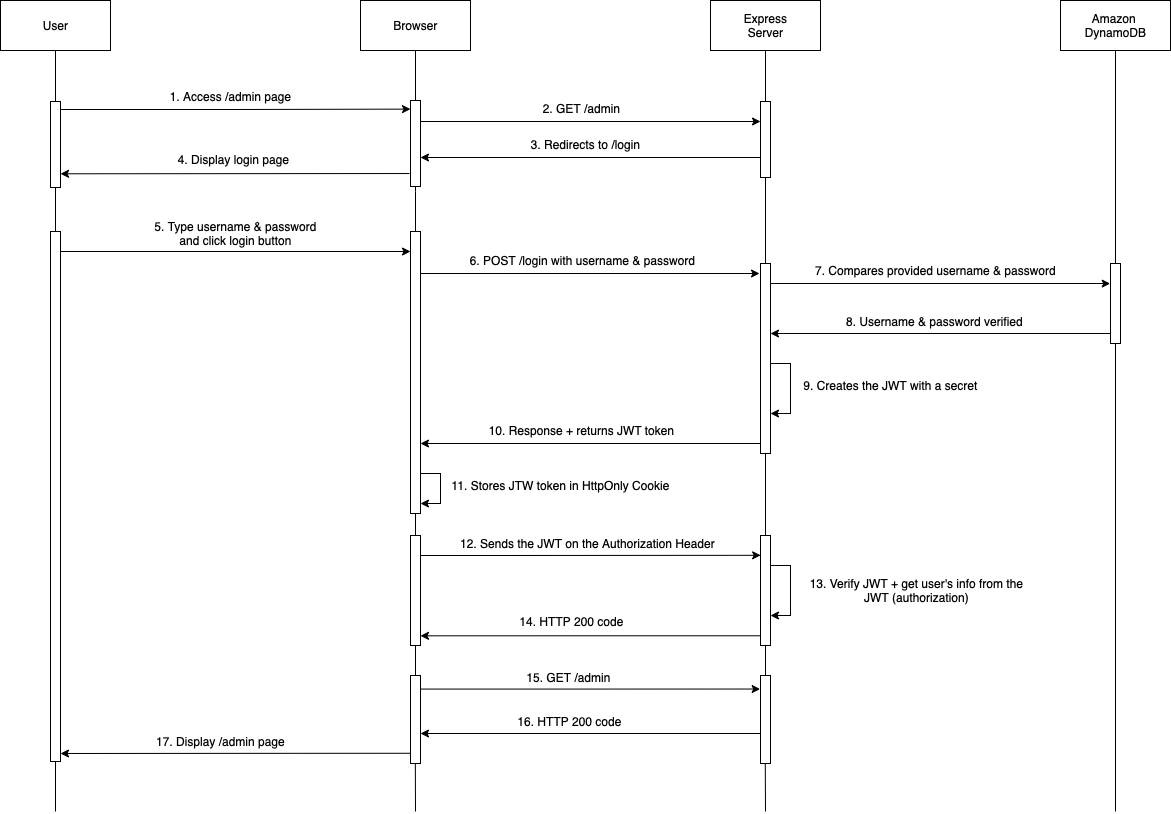

The diagram above was exported from draw.io. Its source (the exported page's mxGraphModel, read from the mxfile embedded in the PNG):
<mxGraphModel dx="2678" dy="2148" grid="1" gridSize="10" guides="1" tooltips="1" connect="1" arrows="1" fold="1" page="1" pageScale="1" pageWidth="827" pageHeight="1169" math="0" shadow="0">
  <root>
    <mxCell id="0" />
    <mxCell id="1" parent="0" />
    <mxCell id="1LoU6ODU0An0s2sVZf3W-1" value="Browser" style="html=1;" parent="1" vertex="1">
      <mxGeometry x="90" y="-11" width="110" height="50" as="geometry" />
    </mxCell>
    <mxCell id="1LoU6ODU0An0s2sVZf3W-2" value="Express &lt;br&gt;Server" style="html=1;" parent="1" vertex="1">
      <mxGeometry x="440" y="-11" width="110" height="50" as="geometry" />
    </mxCell>
    <mxCell id="1LoU6ODU0An0s2sVZf3W-3" value="Amazon &lt;br&gt;DynamoDB" style="html=1;" parent="1" vertex="1">
      <mxGeometry x="790" y="-11" width="110" height="50" as="geometry" />
    </mxCell>
    <mxCell id="1LoU6ODU0An0s2sVZf3W-4" value="" style="endArrow=none;html=1;startArrow=none;entryX=0.5;entryY=1;entryDx=0;entryDy=0;" parent="1" source="n_iIsvIdIxCPtbkRnG6s-6" edge="1" target="1LoU6ODU0An0s2sVZf3W-1">
      <mxGeometry width="50" height="50" relative="1" as="geometry">
        <mxPoint x="145" y="722" as="sourcePoint" />
        <mxPoint x="144.5" y="120" as="targetPoint" />
      </mxGeometry>
    </mxCell>
    <mxCell id="1LoU6ODU0An0s2sVZf3W-5" value="" style="endArrow=none;html=1;startArrow=none;entryX=0.5;entryY=1;entryDx=0;entryDy=0;" parent="1" source="1LoU6ODU0An0s2sVZf3W-11" edge="1" target="1LoU6ODU0An0s2sVZf3W-2">
      <mxGeometry width="50" height="50" relative="1" as="geometry">
        <mxPoint x="495" y="722" as="sourcePoint" />
        <mxPoint x="494.5" y="120" as="targetPoint" />
      </mxGeometry>
    </mxCell>
    <mxCell id="1LoU6ODU0An0s2sVZf3W-6" value="" style="endArrow=none;html=1;startArrow=none;entryX=0.5;entryY=1;entryDx=0;entryDy=0;" parent="1" source="1LoU6ODU0An0s2sVZf3W-14" edge="1" target="1LoU6ODU0An0s2sVZf3W-3">
      <mxGeometry width="50" height="50" relative="1" as="geometry">
        <mxPoint x="845" y="722" as="sourcePoint" />
        <mxPoint x="844.5" y="120" as="targetPoint" />
      </mxGeometry>
    </mxCell>
    <mxCell id="1LoU6ODU0An0s2sVZf3W-10" style="edgeStyle=orthogonalEdgeStyle;rounded=0;orthogonalLoop=1;jettySize=auto;html=1;" parent="1" source="1LoU6ODU0An0s2sVZf3W-8" edge="1">
      <mxGeometry relative="1" as="geometry">
        <mxPoint x="489" y="262" as="targetPoint" />
        <Array as="points">
          <mxPoint x="230" y="262" />
          <mxPoint x="230" y="262" />
        </Array>
      </mxGeometry>
    </mxCell>
    <mxCell id="1LoU6ODU0An0s2sVZf3W-8" value="" style="html=1;points=[];perimeter=orthogonalPerimeter;" parent="1" vertex="1">
      <mxGeometry x="140" y="220" width="10" height="282" as="geometry" />
    </mxCell>
    <mxCell id="1LoU6ODU0An0s2sVZf3W-9" value="" style="endArrow=none;html=1;startArrow=none;" parent="1" source="1LoU6ODU0An0s2sVZf3W-27" target="1LoU6ODU0An0s2sVZf3W-8" edge="1">
      <mxGeometry width="50" height="50" relative="1" as="geometry">
        <mxPoint x="145" y="722" as="sourcePoint" />
        <mxPoint x="144.5" y="120" as="targetPoint" />
      </mxGeometry>
    </mxCell>
    <mxCell id="1LoU6ODU0An0s2sVZf3W-16" style="edgeStyle=orthogonalEdgeStyle;rounded=0;orthogonalLoop=1;jettySize=auto;html=1;entryX=-0.033;entryY=0.251;entryDx=0;entryDy=0;entryPerimeter=0;" parent="1" source="1LoU6ODU0An0s2sVZf3W-11" target="1LoU6ODU0An0s2sVZf3W-14" edge="1">
      <mxGeometry relative="1" as="geometry">
        <mxPoint x="836" y="272" as="targetPoint" />
        <Array as="points">
          <mxPoint x="590" y="272" />
          <mxPoint x="590" y="272" />
        </Array>
      </mxGeometry>
    </mxCell>
    <mxCell id="1LoU6ODU0An0s2sVZf3W-25" style="edgeStyle=orthogonalEdgeStyle;rounded=0;orthogonalLoop=1;jettySize=auto;html=1;" parent="1" source="1LoU6ODU0An0s2sVZf3W-11" edge="1">
      <mxGeometry relative="1" as="geometry">
        <mxPoint x="150" y="432" as="targetPoint" />
        <Array as="points">
          <mxPoint x="150" y="432" />
        </Array>
      </mxGeometry>
    </mxCell>
    <mxCell id="1LoU6ODU0An0s2sVZf3W-11" value="" style="html=1;points=[];perimeter=orthogonalPerimeter;" parent="1" vertex="1">
      <mxGeometry x="490" y="252" width="10" height="190" as="geometry" />
    </mxCell>
    <mxCell id="1LoU6ODU0An0s2sVZf3W-13" value="6. POST /login with username &amp;amp; password" style="text;html=1;align=center;verticalAlign=middle;resizable=0;points=[];autosize=1;strokeColor=none;fillColor=none;" parent="1" vertex="1">
      <mxGeometry x="192" y="239" width="240" height="20" as="geometry" />
    </mxCell>
    <mxCell id="1LoU6ODU0An0s2sVZf3W-19" style="edgeStyle=orthogonalEdgeStyle;rounded=0;orthogonalLoop=1;jettySize=auto;html=1;" parent="1" source="1LoU6ODU0An0s2sVZf3W-14" edge="1">
      <mxGeometry relative="1" as="geometry">
        <mxPoint x="500" y="322" as="targetPoint" />
        <Array as="points">
          <mxPoint x="500" y="322" />
        </Array>
      </mxGeometry>
    </mxCell>
    <mxCell id="1LoU6ODU0An0s2sVZf3W-14" value="" style="html=1;points=[];perimeter=orthogonalPerimeter;" parent="1" vertex="1">
      <mxGeometry x="840" y="252" width="10" height="80" as="geometry" />
    </mxCell>
    <mxCell id="1LoU6ODU0An0s2sVZf3W-15" value="" style="endArrow=none;html=1;" parent="1" target="1LoU6ODU0An0s2sVZf3W-14" edge="1">
      <mxGeometry width="50" height="50" relative="1" as="geometry">
        <mxPoint x="845" y="800" as="sourcePoint" />
        <mxPoint x="844.5" y="120" as="targetPoint" />
      </mxGeometry>
    </mxCell>
    <mxCell id="1LoU6ODU0An0s2sVZf3W-17" value="7. Compares provided username &amp;amp; password" style="text;html=1;align=center;verticalAlign=middle;resizable=0;points=[];autosize=1;strokeColor=none;fillColor=none;" parent="1" vertex="1">
      <mxGeometry x="535" y="249" width="260" height="20" as="geometry" />
    </mxCell>
    <mxCell id="1LoU6ODU0An0s2sVZf3W-20" value="8. Username &amp;amp; password verified" style="text;html=1;align=center;verticalAlign=middle;resizable=0;points=[];autosize=1;strokeColor=none;fillColor=none;" parent="1" vertex="1">
      <mxGeometry x="569" y="300" width="190" height="20" as="geometry" />
    </mxCell>
    <mxCell id="1LoU6ODU0An0s2sVZf3W-22" value="" style="endArrow=none;html=1;" parent="1" edge="1">
      <mxGeometry width="50" height="50" relative="1" as="geometry">
        <mxPoint x="495" y="681" as="sourcePoint" />
        <mxPoint x="495" y="442" as="targetPoint" />
      </mxGeometry>
    </mxCell>
    <mxCell id="1LoU6ODU0An0s2sVZf3W-23" style="edgeStyle=orthogonalEdgeStyle;rounded=0;orthogonalLoop=1;jettySize=auto;html=1;" parent="1" edge="1">
      <mxGeometry relative="1" as="geometry">
        <mxPoint x="500" y="352" as="sourcePoint" />
        <mxPoint x="500" y="402" as="targetPoint" />
        <Array as="points">
          <mxPoint x="500" y="352" />
          <mxPoint x="520" y="352" />
          <mxPoint x="520" y="402" />
        </Array>
      </mxGeometry>
    </mxCell>
    <mxCell id="1LoU6ODU0An0s2sVZf3W-24" value="9. Creates the JWT with a secret" style="text;html=1;align=center;verticalAlign=middle;resizable=0;points=[];autosize=1;strokeColor=none;fillColor=none;" parent="1" vertex="1">
      <mxGeometry x="525" y="364" width="190" height="20" as="geometry" />
    </mxCell>
    <mxCell id="1LoU6ODU0An0s2sVZf3W-26" value="10. Response + returns JWT token" style="text;html=1;align=center;verticalAlign=middle;resizable=0;points=[];autosize=1;strokeColor=none;fillColor=none;" parent="1" vertex="1">
      <mxGeometry x="211" y="409" width="200" height="20" as="geometry" />
    </mxCell>
    <mxCell id="1LoU6ODU0An0s2sVZf3W-30" style="edgeStyle=orthogonalEdgeStyle;rounded=0;orthogonalLoop=1;jettySize=auto;html=1;entryX=0.017;entryY=0.18;entryDx=0;entryDy=0;entryPerimeter=0;" parent="1" source="1LoU6ODU0An0s2sVZf3W-27" target="1LoU6ODU0An0s2sVZf3W-29" edge="1">
      <mxGeometry relative="1" as="geometry">
        <mxPoint x="487" y="544" as="targetPoint" />
        <Array as="points">
          <mxPoint x="230" y="544" />
          <mxPoint x="230" y="544" />
        </Array>
      </mxGeometry>
    </mxCell>
    <mxCell id="1LoU6ODU0An0s2sVZf3W-27" value="" style="html=1;points=[];perimeter=orthogonalPerimeter;" parent="1" vertex="1">
      <mxGeometry x="140" y="524" width="10" height="110" as="geometry" />
    </mxCell>
    <mxCell id="1LoU6ODU0An0s2sVZf3W-28" value="" style="endArrow=none;html=1;" parent="1" target="1LoU6ODU0An0s2sVZf3W-27" edge="1">
      <mxGeometry width="50" height="50" relative="1" as="geometry">
        <mxPoint x="145" y="680" as="sourcePoint" />
        <mxPoint x="145" y="350" as="targetPoint" />
      </mxGeometry>
    </mxCell>
    <mxCell id="1LoU6ODU0An0s2sVZf3W-34" style="edgeStyle=orthogonalEdgeStyle;rounded=0;orthogonalLoop=1;jettySize=auto;html=1;entryX=0.994;entryY=0.912;entryDx=0;entryDy=0;entryPerimeter=0;" parent="1" source="1LoU6ODU0An0s2sVZf3W-29" target="1LoU6ODU0An0s2sVZf3W-27" edge="1">
      <mxGeometry relative="1" as="geometry">
        <mxPoint x="153" y="624" as="targetPoint" />
        <Array as="points">
          <mxPoint x="320" y="624" />
        </Array>
      </mxGeometry>
    </mxCell>
    <mxCell id="1LoU6ODU0An0s2sVZf3W-29" value="" style="html=1;points=[];perimeter=orthogonalPerimeter;" parent="1" vertex="1">
      <mxGeometry x="490" y="524" width="10" height="110" as="geometry" />
    </mxCell>
    <mxCell id="1LoU6ODU0An0s2sVZf3W-31" value="12. Sends the JWT on the Authorization Header" style="text;html=1;align=center;verticalAlign=middle;resizable=0;points=[];autosize=1;strokeColor=none;fillColor=none;" parent="1" vertex="1">
      <mxGeometry x="182" y="522" width="270" height="20" as="geometry" />
    </mxCell>
    <mxCell id="1LoU6ODU0An0s2sVZf3W-32" style="edgeStyle=orthogonalEdgeStyle;rounded=0;orthogonalLoop=1;jettySize=auto;html=1;" parent="1" edge="1">
      <mxGeometry relative="1" as="geometry">
        <mxPoint x="500" y="554" as="sourcePoint" />
        <mxPoint x="500" y="604" as="targetPoint" />
        <Array as="points">
          <mxPoint x="500" y="554" />
          <mxPoint x="520" y="554" />
          <mxPoint x="520" y="604" />
        </Array>
      </mxGeometry>
    </mxCell>
    <mxCell id="1LoU6ODU0An0s2sVZf3W-33" value="13. Verify JWT + get user's info from the &lt;br&gt;JWT (authorization)" style="text;html=1;align=center;verticalAlign=middle;resizable=0;points=[];autosize=1;strokeColor=none;fillColor=none;" parent="1" vertex="1">
      <mxGeometry x="531" y="564" width="230" height="30" as="geometry" />
    </mxCell>
    <mxCell id="1LoU6ODU0An0s2sVZf3W-35" value="14. HTTP 200 code" style="text;html=1;align=center;verticalAlign=middle;resizable=0;points=[];autosize=1;strokeColor=none;fillColor=none;" parent="1" vertex="1">
      <mxGeometry x="241" y="600" width="120" height="20" as="geometry" />
    </mxCell>
    <mxCell id="1LoU6ODU0An0s2sVZf3W-38" style="edgeStyle=orthogonalEdgeStyle;rounded=0;orthogonalLoop=1;jettySize=auto;html=1;entryX=-0.033;entryY=0.154;entryDx=0;entryDy=0;entryPerimeter=0;" parent="1" source="1LoU6ODU0An0s2sVZf3W-36" target="1LoU6ODU0An0s2sVZf3W-37" edge="1">
      <mxGeometry relative="1" as="geometry">
        <mxPoint x="487" y="674" as="targetPoint" />
        <Array as="points">
          <mxPoint x="320" y="678" />
        </Array>
      </mxGeometry>
    </mxCell>
    <mxCell id="1LoU6ODU0An0s2sVZf3W-36" value="" style="html=1;points=[];perimeter=orthogonalPerimeter;" parent="1" vertex="1">
      <mxGeometry x="140" y="664" width="10" height="88" as="geometry" />
    </mxCell>
    <mxCell id="1LoU6ODU0An0s2sVZf3W-40" style="edgeStyle=orthogonalEdgeStyle;rounded=0;orthogonalLoop=1;jettySize=auto;html=1;" parent="1" source="1LoU6ODU0An0s2sVZf3W-37" target="1LoU6ODU0An0s2sVZf3W-36" edge="1">
      <mxGeometry relative="1" as="geometry">
        <Array as="points">
          <mxPoint x="370" y="722" />
          <mxPoint x="370" y="722" />
        </Array>
      </mxGeometry>
    </mxCell>
    <mxCell id="1LoU6ODU0An0s2sVZf3W-37" value="" style="html=1;points=[];perimeter=orthogonalPerimeter;" parent="1" vertex="1">
      <mxGeometry x="490" y="664" width="10" height="88" as="geometry" />
    </mxCell>
    <mxCell id="1LoU6ODU0An0s2sVZf3W-39" value="15. GET /admin" style="text;html=1;align=center;verticalAlign=middle;resizable=0;points=[];autosize=1;strokeColor=none;fillColor=none;" parent="1" vertex="1">
      <mxGeometry x="248" y="656" width="100" height="20" as="geometry" />
    </mxCell>
    <mxCell id="1LoU6ODU0An0s2sVZf3W-43" value="16. HTTP 200 code" style="text;html=1;align=center;verticalAlign=middle;resizable=0;points=[];autosize=1;strokeColor=none;fillColor=none;" parent="1" vertex="1">
      <mxGeometry x="239" y="700" width="120" height="20" as="geometry" />
    </mxCell>
    <mxCell id="n_iIsvIdIxCPtbkRnG6s-1" value="User" style="html=1;" vertex="1" parent="1">
      <mxGeometry x="-270" y="-11" width="110" height="50" as="geometry" />
    </mxCell>
    <mxCell id="n_iIsvIdIxCPtbkRnG6s-2" value="" style="endArrow=none;html=1;rounded=0;entryX=0.5;entryY=1;entryDx=0;entryDy=0;startArrow=none;" edge="1" parent="1" source="n_iIsvIdIxCPtbkRnG6s-3" target="n_iIsvIdIxCPtbkRnG6s-1">
      <mxGeometry width="50" height="50" relative="1" as="geometry">
        <mxPoint x="-215" y="640" as="sourcePoint" />
        <mxPoint x="-215.5" y="120" as="targetPoint" />
      </mxGeometry>
    </mxCell>
    <mxCell id="n_iIsvIdIxCPtbkRnG6s-3" value="" style="html=1;points=[];perimeter=orthogonalPerimeter;" vertex="1" parent="1">
      <mxGeometry x="-220" y="90" width="10" height="86" as="geometry" />
    </mxCell>
    <mxCell id="n_iIsvIdIxCPtbkRnG6s-4" value="" style="endArrow=none;html=1;rounded=0;entryX=0.5;entryY=1;entryDx=0;entryDy=0;startArrow=none;" edge="1" parent="1" source="n_iIsvIdIxCPtbkRnG6s-21" target="n_iIsvIdIxCPtbkRnG6s-3">
      <mxGeometry width="50" height="50" relative="1" as="geometry">
        <mxPoint x="-215" y="680" as="sourcePoint" />
        <mxPoint x="-215" y="40" as="targetPoint" />
      </mxGeometry>
    </mxCell>
    <mxCell id="n_iIsvIdIxCPtbkRnG6s-13" style="edgeStyle=orthogonalEdgeStyle;rounded=0;orthogonalLoop=1;jettySize=auto;html=1;" edge="1" parent="1" source="n_iIsvIdIxCPtbkRnG6s-6" target="n_iIsvIdIxCPtbkRnG6s-12">
      <mxGeometry relative="1" as="geometry">
        <Array as="points">
          <mxPoint x="330" y="110" />
          <mxPoint x="330" y="110" />
        </Array>
      </mxGeometry>
    </mxCell>
    <mxCell id="n_iIsvIdIxCPtbkRnG6s-6" value="" style="html=1;points=[];perimeter=orthogonalPerimeter;" vertex="1" parent="1">
      <mxGeometry x="140" y="89" width="10" height="86" as="geometry" />
    </mxCell>
    <mxCell id="n_iIsvIdIxCPtbkRnG6s-7" value="" style="endArrow=none;html=1;startArrow=none;entryX=0.5;entryY=1;entryDx=0;entryDy=0;" edge="1" parent="1" target="n_iIsvIdIxCPtbkRnG6s-6">
      <mxGeometry width="50" height="50" relative="1" as="geometry">
        <mxPoint x="145" y="180" as="sourcePoint" />
        <mxPoint x="145" y="-40" as="targetPoint" />
      </mxGeometry>
    </mxCell>
    <mxCell id="n_iIsvIdIxCPtbkRnG6s-8" style="edgeStyle=orthogonalEdgeStyle;rounded=0;orthogonalLoop=1;jettySize=auto;html=1;" edge="1" parent="1">
      <mxGeometry relative="1" as="geometry">
        <mxPoint x="150" y="462" as="sourcePoint" />
        <mxPoint x="150" y="492" as="targetPoint" />
        <Array as="points">
          <mxPoint x="170" y="462" />
          <mxPoint x="170" y="492" />
          <mxPoint x="150" y="492" />
        </Array>
      </mxGeometry>
    </mxCell>
    <mxCell id="n_iIsvIdIxCPtbkRnG6s-9" value="11. Stores JTW token in HttpOnly Cookie" style="text;html=1;align=center;verticalAlign=middle;resizable=0;points=[];autosize=1;strokeColor=none;fillColor=none;" vertex="1" parent="1">
      <mxGeometry x="175" y="464" width="230" height="20" as="geometry" />
    </mxCell>
    <mxCell id="n_iIsvIdIxCPtbkRnG6s-11" value="1. Access /admin page" style="text;html=1;align=center;verticalAlign=middle;resizable=0;points=[];autosize=1;strokeColor=none;fillColor=none;" vertex="1" parent="1">
      <mxGeometry x="-110" y="75" width="140" height="20" as="geometry" />
    </mxCell>
    <mxCell id="n_iIsvIdIxCPtbkRnG6s-12" value="" style="html=1;points=[];perimeter=orthogonalPerimeter;" vertex="1" parent="1">
      <mxGeometry x="490" y="90" width="10" height="76" as="geometry" />
    </mxCell>
    <mxCell id="n_iIsvIdIxCPtbkRnG6s-14" value="2. GET /admin" style="text;html=1;align=center;verticalAlign=middle;resizable=0;points=[];autosize=1;strokeColor=none;fillColor=none;" vertex="1" parent="1">
      <mxGeometry x="266" y="87" width="90" height="20" as="geometry" />
    </mxCell>
    <mxCell id="n_iIsvIdIxCPtbkRnG6s-15" style="edgeStyle=orthogonalEdgeStyle;rounded=0;orthogonalLoop=1;jettySize=auto;html=1;" edge="1" parent="1">
      <mxGeometry relative="1" as="geometry">
        <mxPoint x="150" y="146" as="targetPoint" />
        <Array as="points">
          <mxPoint x="150" y="146" />
        </Array>
        <mxPoint x="490" y="146" as="sourcePoint" />
      </mxGeometry>
    </mxCell>
    <mxCell id="n_iIsvIdIxCPtbkRnG6s-16" value="3. Redirects to /login" style="text;html=1;align=center;verticalAlign=middle;resizable=0;points=[];autosize=1;strokeColor=none;fillColor=none;" vertex="1" parent="1">
      <mxGeometry x="255" y="123" width="120" height="20" as="geometry" />
    </mxCell>
    <mxCell id="n_iIsvIdIxCPtbkRnG6s-17" style="edgeStyle=orthogonalEdgeStyle;rounded=0;orthogonalLoop=1;jettySize=auto;html=1;entryX=1;entryY=0.833;entryDx=0;entryDy=0;entryPerimeter=0;exitX=0.06;exitY=0.884;exitDx=0;exitDy=0;exitPerimeter=0;" edge="1" parent="1" source="1LoU6ODU0An0s2sVZf3W-36">
      <mxGeometry relative="1" as="geometry">
        <Array as="points" />
        <mxPoint x="130" y="742.02" as="sourcePoint" />
        <mxPoint x="-210" y="742.0000000000005" as="targetPoint" />
      </mxGeometry>
    </mxCell>
    <mxCell id="n_iIsvIdIxCPtbkRnG6s-18" value="17. Display /admin page" style="text;html=1;align=center;verticalAlign=middle;resizable=0;points=[];autosize=1;strokeColor=none;fillColor=none;" vertex="1" parent="1">
      <mxGeometry x="-120" y="720" width="140" height="20" as="geometry" />
    </mxCell>
    <mxCell id="n_iIsvIdIxCPtbkRnG6s-19" style="edgeStyle=orthogonalEdgeStyle;rounded=0;orthogonalLoop=1;jettySize=auto;html=1;" edge="1" parent="1">
      <mxGeometry relative="1" as="geometry">
        <mxPoint x="-210" y="162.31" as="targetPoint" />
        <Array as="points">
          <mxPoint x="-210" y="162" />
        </Array>
        <mxPoint x="139" y="162" as="sourcePoint" />
      </mxGeometry>
    </mxCell>
    <mxCell id="n_iIsvIdIxCPtbkRnG6s-20" value="4. Display login page" style="text;html=1;align=center;verticalAlign=middle;resizable=0;points=[];autosize=1;strokeColor=none;fillColor=none;" vertex="1" parent="1">
      <mxGeometry x="-102" y="138" width="130" height="20" as="geometry" />
    </mxCell>
    <mxCell id="n_iIsvIdIxCPtbkRnG6s-21" value="" style="html=1;points=[];perimeter=orthogonalPerimeter;" vertex="1" parent="1">
      <mxGeometry x="-220" y="220" width="10" height="530" as="geometry" />
    </mxCell>
    <mxCell id="n_iIsvIdIxCPtbkRnG6s-22" value="" style="endArrow=none;html=1;rounded=0;entryX=0.5;entryY=1;entryDx=0;entryDy=0;" edge="1" parent="1" target="n_iIsvIdIxCPtbkRnG6s-21">
      <mxGeometry width="50" height="50" relative="1" as="geometry">
        <mxPoint x="-215" y="800" as="sourcePoint" />
        <mxPoint x="-215" y="150" as="targetPoint" />
      </mxGeometry>
    </mxCell>
    <mxCell id="n_iIsvIdIxCPtbkRnG6s-24" value="" style="endArrow=none;html=1;startArrow=none;" edge="1" parent="1" source="1LoU6ODU0An0s2sVZf3W-8">
      <mxGeometry width="50" height="50" relative="1" as="geometry">
        <mxPoint x="145" y="252.00000000000023" as="sourcePoint" />
        <mxPoint x="145" y="180" as="targetPoint" />
      </mxGeometry>
    </mxCell>
    <mxCell id="n_iIsvIdIxCPtbkRnG6s-26" style="edgeStyle=orthogonalEdgeStyle;rounded=0;orthogonalLoop=1;jettySize=auto;html=1;" edge="1" parent="1">
      <mxGeometry relative="1" as="geometry">
        <mxPoint x="-210" y="240.00000000000023" as="sourcePoint" />
        <mxPoint x="140" y="240" as="targetPoint" />
        <Array as="points">
          <mxPoint x="-30" y="240" />
          <mxPoint x="-30" y="240" />
        </Array>
      </mxGeometry>
    </mxCell>
    <mxCell id="n_iIsvIdIxCPtbkRnG6s-27" value="5. Type username &amp;amp; password &lt;br&gt;and click login button" style="text;html=1;align=center;verticalAlign=middle;resizable=0;points=[];autosize=1;strokeColor=none;fillColor=none;" vertex="1" parent="1">
      <mxGeometry x="-125" y="207" width="180" height="30" as="geometry" />
    </mxCell>
    <mxCell id="n_iIsvIdIxCPtbkRnG6s-28" style="edgeStyle=orthogonalEdgeStyle;rounded=0;orthogonalLoop=1;jettySize=auto;html=1;entryX=0;entryY=0.1;entryDx=0;entryDy=0;entryPerimeter=0;" edge="1" parent="1" target="n_iIsvIdIxCPtbkRnG6s-6">
      <mxGeometry relative="1" as="geometry">
        <mxPoint x="-210" y="98" as="sourcePoint" />
        <mxPoint x="130" y="98" as="targetPoint" />
        <Array as="points" />
      </mxGeometry>
    </mxCell>
    <mxCell id="n_iIsvIdIxCPtbkRnG6s-29" value="" style="endArrow=none;html=1;rounded=0;entryX=0.5;entryY=1;entryDx=0;entryDy=0;" edge="1" parent="1">
      <mxGeometry width="50" height="50" relative="1" as="geometry">
        <mxPoint x="145" y="800" as="sourcePoint" />
        <mxPoint x="144.83" y="752" as="targetPoint" />
      </mxGeometry>
    </mxCell>
    <mxCell id="n_iIsvIdIxCPtbkRnG6s-30" value="" style="endArrow=none;html=1;rounded=0;entryX=0.5;entryY=1;entryDx=0;entryDy=0;" edge="1" parent="1">
      <mxGeometry width="50" height="50" relative="1" as="geometry">
        <mxPoint x="495" y="800" as="sourcePoint" />
        <mxPoint x="494.75999999999993" y="752" as="targetPoint" />
      </mxGeometry>
    </mxCell>
  </root>
</mxGraphModel>